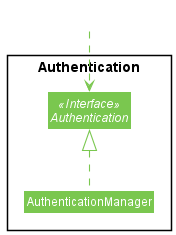

The diagram above was rendered by PlantUML. Its source (embedded in the PNG):
@startuml
!include style.puml
skinparam arrowThickness 1.1
skinparam arrowColor AUTH_COLOR
skinparam classBackgroundColor AUTH_COLOR

Package Authentication <<Rectangle>>{
Interface Authentication <<Interface>>
Class AuthenticationManager
}

Class HiddenOutside #FFFFFF
HiddenOutside ..> Authentication

AuthenticationManager .up.|> Authentication
@enduml